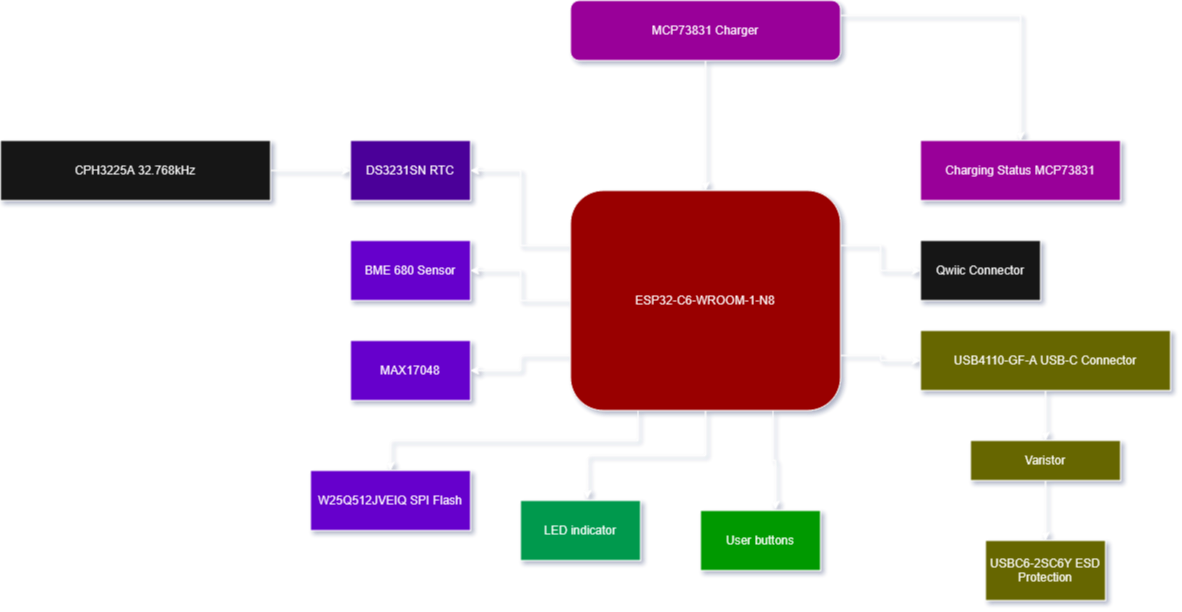

The diagram above was exported from draw.io. Its source (the exported page's mxGraphModel, read from the mxfile embedded in the PNG):
<mxGraphModel dx="1215" dy="764" grid="1" gridSize="10" guides="1" tooltips="1" connect="1" arrows="1" fold="1" page="1" pageScale="1" pageWidth="850" pageHeight="1100" math="0" shadow="0">
  <root>
    <mxCell id="0" />
    <mxCell id="1" parent="0" />
    <mxCell id="UdT7t3QB6W_b8Yf4oJSn-19" value="DS3231SN RTC" style="rounded=0;whiteSpace=wrap;html=1;fillColor=light-dark(#FFFFFF,#4C0099);" vertex="1" parent="1">
      <mxGeometry x="490" y="240" width="120" height="60" as="geometry" />
    </mxCell>
    <mxCell id="UdT7t3QB6W_b8Yf4oJSn-40" style="edgeStyle=orthogonalEdgeStyle;rounded=0;orthogonalLoop=1;jettySize=auto;html=1;exitX=0;exitY=0.25;exitDx=0;exitDy=0;entryX=1;entryY=0.5;entryDx=0;entryDy=0;fillColor=light-dark(transparent,#000000);" edge="1" parent="1" source="UdT7t3QB6W_b8Yf4oJSn-20" target="UdT7t3QB6W_b8Yf4oJSn-19">
      <mxGeometry relative="1" as="geometry" />
    </mxCell>
    <mxCell id="UdT7t3QB6W_b8Yf4oJSn-41" style="edgeStyle=orthogonalEdgeStyle;rounded=0;orthogonalLoop=1;jettySize=auto;html=1;exitX=0;exitY=0.5;exitDx=0;exitDy=0;entryX=1;entryY=0.5;entryDx=0;entryDy=0;fillColor=light-dark(transparent,#000000);" edge="1" parent="1" source="UdT7t3QB6W_b8Yf4oJSn-20" target="UdT7t3QB6W_b8Yf4oJSn-27">
      <mxGeometry relative="1" as="geometry" />
    </mxCell>
    <mxCell id="UdT7t3QB6W_b8Yf4oJSn-42" style="edgeStyle=orthogonalEdgeStyle;rounded=0;orthogonalLoop=1;jettySize=auto;html=1;exitX=0;exitY=0.75;exitDx=0;exitDy=0;entryX=1;entryY=0.5;entryDx=0;entryDy=0;fillColor=light-dark(transparent,#000000);" edge="1" parent="1" source="UdT7t3QB6W_b8Yf4oJSn-20" target="UdT7t3QB6W_b8Yf4oJSn-26">
      <mxGeometry relative="1" as="geometry" />
    </mxCell>
    <mxCell id="UdT7t3QB6W_b8Yf4oJSn-43" style="edgeStyle=orthogonalEdgeStyle;rounded=0;orthogonalLoop=1;jettySize=auto;html=1;exitX=0.25;exitY=1;exitDx=0;exitDy=0;entryX=0.5;entryY=0;entryDx=0;entryDy=0;fillColor=light-dark(transparent,#000000);" edge="1" parent="1" source="UdT7t3QB6W_b8Yf4oJSn-20" target="UdT7t3QB6W_b8Yf4oJSn-28">
      <mxGeometry relative="1" as="geometry" />
    </mxCell>
    <mxCell id="UdT7t3QB6W_b8Yf4oJSn-46" style="edgeStyle=orthogonalEdgeStyle;rounded=0;orthogonalLoop=1;jettySize=auto;html=1;exitX=1;exitY=0.75;exitDx=0;exitDy=0;entryX=0;entryY=0.5;entryDx=0;entryDy=0;fillColor=light-dark(transparent,#1B1B1B);" edge="1" parent="1" source="UdT7t3QB6W_b8Yf4oJSn-20" target="UdT7t3QB6W_b8Yf4oJSn-33">
      <mxGeometry relative="1" as="geometry" />
    </mxCell>
    <mxCell id="UdT7t3QB6W_b8Yf4oJSn-50" style="edgeStyle=orthogonalEdgeStyle;rounded=0;orthogonalLoop=1;jettySize=auto;html=1;exitX=1;exitY=0.25;exitDx=0;exitDy=0;entryX=0;entryY=0.5;entryDx=0;entryDy=0;fillColor=light-dark(transparent,#050505);" edge="1" parent="1" source="UdT7t3QB6W_b8Yf4oJSn-20" target="UdT7t3QB6W_b8Yf4oJSn-32">
      <mxGeometry relative="1" as="geometry" />
    </mxCell>
    <mxCell id="UdT7t3QB6W_b8Yf4oJSn-20" value="ESP32-C6-WROOM-1-N8" style="rounded=1;whiteSpace=wrap;html=1;fillColor=light-dark(#FFFFFF,#990000);" vertex="1" parent="1">
      <mxGeometry x="710" y="290" width="270" height="220" as="geometry" />
    </mxCell>
    <mxCell id="UdT7t3QB6W_b8Yf4oJSn-26" value="MAX17048" style="rounded=0;whiteSpace=wrap;html=1;fillColor=light-dark(#FFFFFF,#6600CC);" vertex="1" parent="1">
      <mxGeometry x="490" y="440" width="120" height="60" as="geometry" />
    </mxCell>
    <mxCell id="UdT7t3QB6W_b8Yf4oJSn-27" value="BME 680 Sensor" style="rounded=0;whiteSpace=wrap;html=1;fillColor=light-dark(#FFFFFF,#6600CC);" vertex="1" parent="1">
      <mxGeometry x="490" y="340" width="120" height="60" as="geometry" />
    </mxCell>
    <mxCell id="UdT7t3QB6W_b8Yf4oJSn-28" value="W25Q512JVEIQ SPI Flash" style="rounded=0;whiteSpace=wrap;html=1;fillColor=light-dark(#FFFFFF,#6600CC);" vertex="1" parent="1">
      <mxGeometry x="450" y="570" width="160" height="60" as="geometry" />
    </mxCell>
    <mxCell id="UdT7t3QB6W_b8Yf4oJSn-29" value="LED indicator" style="rounded=0;whiteSpace=wrap;html=1;fillColor=light-dark(#FFFFFF,#00994D);" vertex="1" parent="1">
      <mxGeometry x="660" y="600" width="120" height="60" as="geometry" />
    </mxCell>
    <mxCell id="UdT7t3QB6W_b8Yf4oJSn-30" value="User buttons" style="rounded=0;whiteSpace=wrap;html=1;fillColor=light-dark(#FFFFFF,#009900);" vertex="1" parent="1">
      <mxGeometry x="840" y="610" width="120" height="60" as="geometry" />
    </mxCell>
    <mxCell id="UdT7t3QB6W_b8Yf4oJSn-31" value="Charging Status MCP73831" style="rounded=0;whiteSpace=wrap;html=1;fillColor=light-dark(#FFFFFF,#990099);" vertex="1" parent="1">
      <mxGeometry x="1060" y="240" width="200" height="60" as="geometry" />
    </mxCell>
    <mxCell id="UdT7t3QB6W_b8Yf4oJSn-32" value="Qwiic Connector" style="rounded=0;whiteSpace=wrap;html=1;" vertex="1" parent="1">
      <mxGeometry x="1060" y="340" width="120" height="60" as="geometry" />
    </mxCell>
    <mxCell id="UdT7t3QB6W_b8Yf4oJSn-47" style="edgeStyle=orthogonalEdgeStyle;rounded=0;orthogonalLoop=1;jettySize=auto;html=1;entryX=0.5;entryY=0;entryDx=0;entryDy=0;fillColor=light-dark(transparent,#000000);" edge="1" parent="1" source="UdT7t3QB6W_b8Yf4oJSn-33" target="UdT7t3QB6W_b8Yf4oJSn-34">
      <mxGeometry relative="1" as="geometry" />
    </mxCell>
    <mxCell id="UdT7t3QB6W_b8Yf4oJSn-33" value="USB4110-GF-A USB-C Connector" style="rounded=0;whiteSpace=wrap;html=1;fillColor=light-dark(#FFFFFF,#666600);" vertex="1" parent="1">
      <mxGeometry x="1060" y="430" width="250" height="60" as="geometry" />
    </mxCell>
    <mxCell id="UdT7t3QB6W_b8Yf4oJSn-48" style="edgeStyle=orthogonalEdgeStyle;rounded=0;orthogonalLoop=1;jettySize=auto;html=1;exitX=0.5;exitY=1;exitDx=0;exitDy=0;entryX=0.5;entryY=0;entryDx=0;entryDy=0;fillColor=light-dark(transparent,#030303);" edge="1" parent="1" source="UdT7t3QB6W_b8Yf4oJSn-34" target="UdT7t3QB6W_b8Yf4oJSn-35">
      <mxGeometry relative="1" as="geometry" />
    </mxCell>
    <mxCell id="UdT7t3QB6W_b8Yf4oJSn-34" value="Varistor" style="rounded=0;whiteSpace=wrap;html=1;fillColor=light-dark(#FFFFFF,#666600);" vertex="1" parent="1">
      <mxGeometry x="1110" y="540" width="150" height="40" as="geometry" />
    </mxCell>
    <mxCell id="UdT7t3QB6W_b8Yf4oJSn-35" value="USBC6-2SC6Y ESD Protection" style="rounded=0;whiteSpace=wrap;html=1;fillColor=light-dark(#FFFFFF,#666600);" vertex="1" parent="1">
      <mxGeometry x="1125" y="640" width="120" height="60" as="geometry" />
    </mxCell>
    <mxCell id="UdT7t3QB6W_b8Yf4oJSn-39" style="edgeStyle=orthogonalEdgeStyle;rounded=0;orthogonalLoop=1;jettySize=auto;html=1;exitX=0.5;exitY=1;exitDx=0;exitDy=0;entryX=0.5;entryY=0;entryDx=0;entryDy=0;fillColor=light-dark(transparent,#000000);" edge="1" parent="1" source="UdT7t3QB6W_b8Yf4oJSn-36" target="UdT7t3QB6W_b8Yf4oJSn-20">
      <mxGeometry relative="1" as="geometry" />
    </mxCell>
    <mxCell id="UdT7t3QB6W_b8Yf4oJSn-49" style="edgeStyle=orthogonalEdgeStyle;rounded=0;orthogonalLoop=1;jettySize=auto;html=1;exitX=1;exitY=0.25;exitDx=0;exitDy=0;entryX=0.5;entryY=0;entryDx=0;entryDy=0;fillColor=light-dark(transparent,#000000);" edge="1" parent="1" source="UdT7t3QB6W_b8Yf4oJSn-36" target="UdT7t3QB6W_b8Yf4oJSn-31">
      <mxGeometry relative="1" as="geometry" />
    </mxCell>
    <mxCell id="UdT7t3QB6W_b8Yf4oJSn-36" value="MCP73831 Charger" style="rounded=1;whiteSpace=wrap;html=1;fillColor=light-dark(#FFFFFF,#990099);" vertex="1" parent="1">
      <mxGeometry x="710" y="100" width="270" height="60" as="geometry" />
    </mxCell>
    <mxCell id="UdT7t3QB6W_b8Yf4oJSn-51" style="edgeStyle=orthogonalEdgeStyle;rounded=0;orthogonalLoop=1;jettySize=auto;html=1;exitX=1;exitY=0.5;exitDx=0;exitDy=0;entryX=0;entryY=0.5;entryDx=0;entryDy=0;fillColor=light-dark(transparent,#000000);" edge="1" parent="1" source="UdT7t3QB6W_b8Yf4oJSn-38" target="UdT7t3QB6W_b8Yf4oJSn-19">
      <mxGeometry relative="1" as="geometry" />
    </mxCell>
    <mxCell id="UdT7t3QB6W_b8Yf4oJSn-38" value="CPH3225A 32.768kHz" style="rounded=0;whiteSpace=wrap;html=1;" vertex="1" parent="1">
      <mxGeometry x="140" y="240" width="270" height="60" as="geometry" />
    </mxCell>
    <mxCell id="UdT7t3QB6W_b8Yf4oJSn-44" style="edgeStyle=orthogonalEdgeStyle;rounded=0;orthogonalLoop=1;jettySize=auto;html=1;exitX=0.5;exitY=1;exitDx=0;exitDy=0;entryX=0.557;entryY=-0.03;entryDx=0;entryDy=0;entryPerimeter=0;fillColor=light-dark(transparent,#010101);" edge="1" parent="1" source="UdT7t3QB6W_b8Yf4oJSn-20" target="UdT7t3QB6W_b8Yf4oJSn-29">
      <mxGeometry relative="1" as="geometry" />
    </mxCell>
    <mxCell id="UdT7t3QB6W_b8Yf4oJSn-45" style="edgeStyle=orthogonalEdgeStyle;rounded=0;orthogonalLoop=1;jettySize=auto;html=1;exitX=0.75;exitY=1;exitDx=0;exitDy=0;entryX=0.626;entryY=-0.018;entryDx=0;entryDy=0;entryPerimeter=0;fillColor=light-dark(transparent,#000000);" edge="1" parent="1" source="UdT7t3QB6W_b8Yf4oJSn-20" target="UdT7t3QB6W_b8Yf4oJSn-30">
      <mxGeometry relative="1" as="geometry" />
    </mxCell>
  </root>
</mxGraphModel>